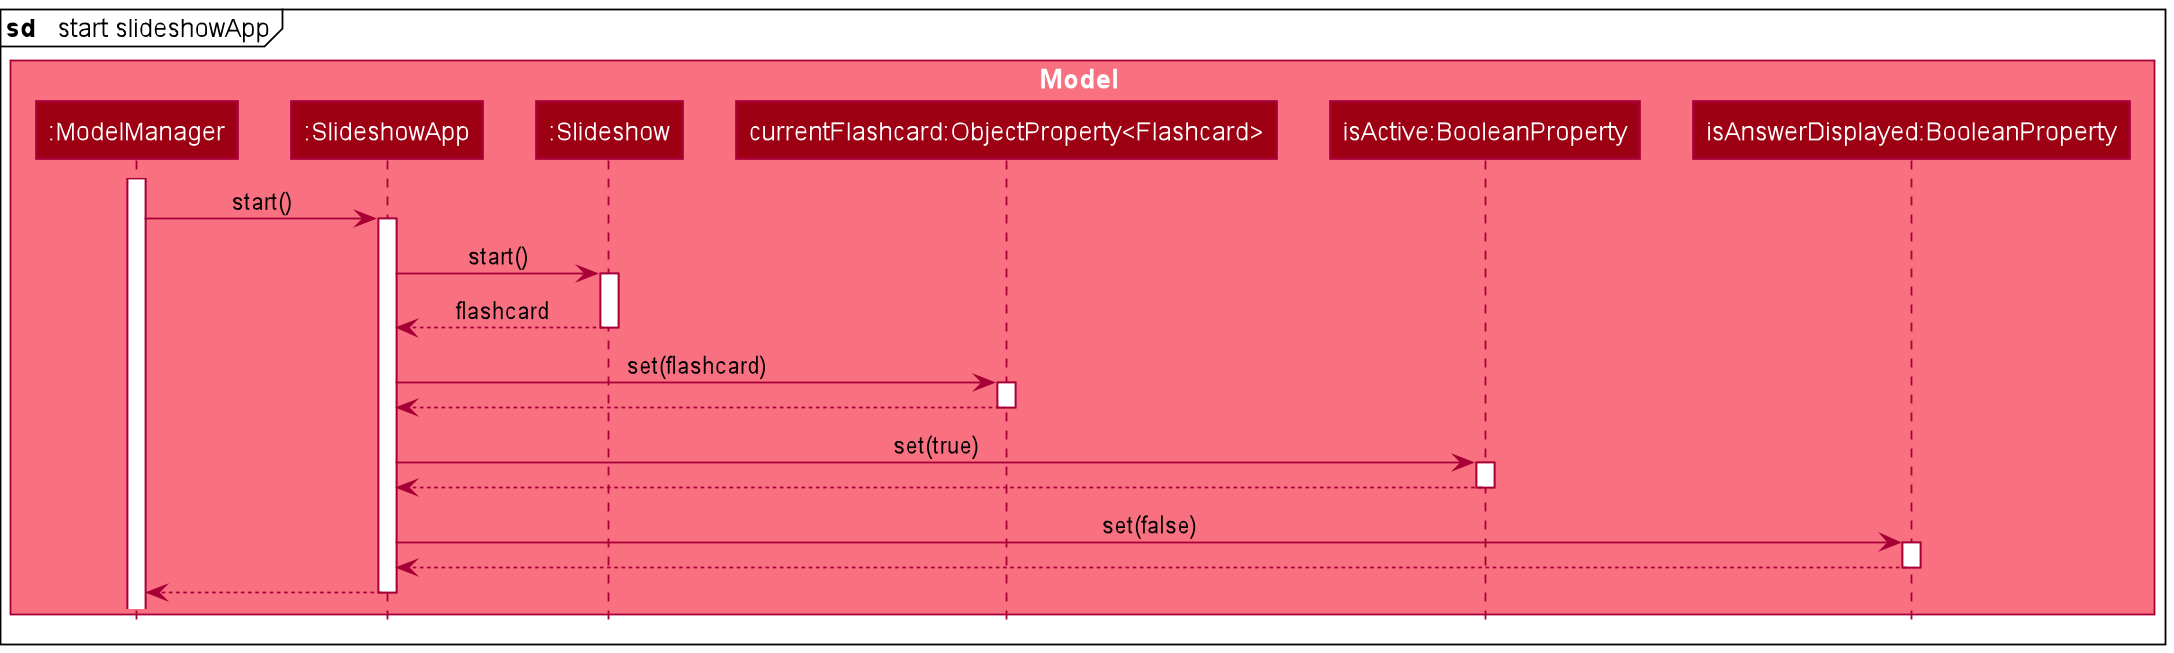

The diagram above was rendered by PlantUML. Its source (embedded in the PNG):
@startuml
!include style.puml

box Model MODEL_COLOR_T1
participant ":ModelManager" as ModelManager MODEL_COLOR
participant ":SlideshowApp" as SlideshowApp MODEL_COLOR
participant ":Slideshow" as Slideshow MODEL_COLOR
participant "currentFlashcard:ObjectProperty<Flashcard>" as Flashcard MODEL_COLOR
participant "isActive:BooleanProperty" as isActive MODEL_COLOR
participant "isAnswerDisplayed:BooleanProperty" as isAnswerDisplayed MODEL_COLOR
end box

mainframe **sd**   start slideshowApp

activate ModelManager

ModelManager -> SlideshowApp : start()
activate SlideshowApp

SlideshowApp -> Slideshow : start()
activate Slideshow

SlideshowApp <-- Slideshow : flashcard
deactivate Slideshow

SlideshowApp -> Flashcard : set(flashcard)
activate Flashcard

SlideshowApp <-- Flashcard
deactivate

SlideshowApp -> isActive : set(true)
activate isActive

SlideshowApp <-- isActive
deactivate isActive

SlideshowApp -> isAnswerDisplayed : set(false)
activate isAnswerDisplayed

SlideshowApp <-- isAnswerDisplayed
deactivate isAnswerDisplayed

ModelManager <-- SlideshowApp
deactivate SlideshowApp
@enduml